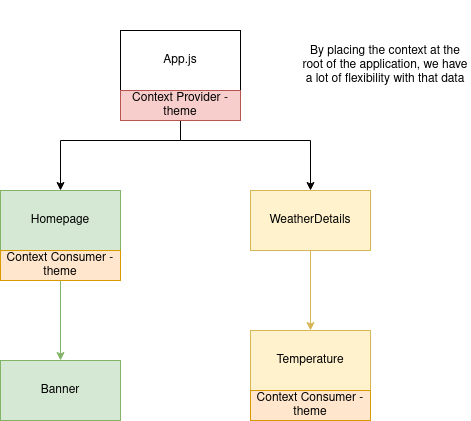

The diagram above was exported from draw.io. Its source (the exported page's mxGraphModel, read from the mxfile embedded in the PNG):
<mxGraphModel dx="1422" dy="739" grid="1" gridSize="10" guides="1" tooltips="1" connect="1" arrows="1" fold="1" page="1" pageScale="1" pageWidth="850" pageHeight="1100" math="0" shadow="0">
  <root>
    <mxCell id="7TlUWpZNiwV1QSi3lw7W-0" />
    <mxCell id="7TlUWpZNiwV1QSi3lw7W-1" parent="7TlUWpZNiwV1QSi3lw7W-0" />
    <mxCell id="7TlUWpZNiwV1QSi3lw7W-2" style="edgeStyle=orthogonalEdgeStyle;rounded=0;orthogonalLoop=1;jettySize=auto;html=1;entryX=0.5;entryY=0;entryDx=0;entryDy=0;" parent="7TlUWpZNiwV1QSi3lw7W-1" source="7TlUWpZNiwV1QSi3lw7W-4" target="7TlUWpZNiwV1QSi3lw7W-6" edge="1">
      <mxGeometry relative="1" as="geometry" />
    </mxCell>
    <mxCell id="7TlUWpZNiwV1QSi3lw7W-3" style="edgeStyle=orthogonalEdgeStyle;rounded=0;orthogonalLoop=1;jettySize=auto;html=1;" parent="7TlUWpZNiwV1QSi3lw7W-1" source="7TlUWpZNiwV1QSi3lw7W-4" target="7TlUWpZNiwV1QSi3lw7W-8" edge="1">
      <mxGeometry relative="1" as="geometry">
        <Array as="points">
          <mxPoint x="400" y="170" />
          <mxPoint x="530" y="170" />
        </Array>
      </mxGeometry>
    </mxCell>
    <mxCell id="7TlUWpZNiwV1QSi3lw7W-4" value="App.js" style="rounded=0;whiteSpace=wrap;html=1;" parent="7TlUWpZNiwV1QSi3lw7W-1" vertex="1">
      <mxGeometry x="340" y="60" width="120" height="60" as="geometry" />
    </mxCell>
    <mxCell id="7TlUWpZNiwV1QSi3lw7W-5" style="edgeStyle=orthogonalEdgeStyle;rounded=0;orthogonalLoop=1;jettySize=auto;html=1;entryX=0.5;entryY=0;entryDx=0;entryDy=0;fillColor=#d5e8d4;strokeColor=#82b366;" parent="7TlUWpZNiwV1QSi3lw7W-1" source="7TlUWpZNiwV1QSi3lw7W-6" target="7TlUWpZNiwV1QSi3lw7W-9" edge="1">
      <mxGeometry relative="1" as="geometry" />
    </mxCell>
    <mxCell id="7TlUWpZNiwV1QSi3lw7W-6" value="Homepage" style="rounded=0;whiteSpace=wrap;html=1;fillColor=#d5e8d4;strokeColor=#82b366;" parent="7TlUWpZNiwV1QSi3lw7W-1" vertex="1">
      <mxGeometry x="220" y="220" width="120" height="60" as="geometry" />
    </mxCell>
    <mxCell id="7TlUWpZNiwV1QSi3lw7W-7" style="edgeStyle=orthogonalEdgeStyle;rounded=0;orthogonalLoop=1;jettySize=auto;html=1;entryX=0.5;entryY=0;entryDx=0;entryDy=0;fillColor=#fff2cc;strokeColor=#d6b656;" parent="7TlUWpZNiwV1QSi3lw7W-1" source="7TlUWpZNiwV1QSi3lw7W-8" target="7TlUWpZNiwV1QSi3lw7W-10" edge="1">
      <mxGeometry relative="1" as="geometry" />
    </mxCell>
    <mxCell id="7TlUWpZNiwV1QSi3lw7W-8" value="WeatherDetails" style="rounded=0;whiteSpace=wrap;html=1;fillColor=#fff2cc;strokeColor=#d6b656;" parent="7TlUWpZNiwV1QSi3lw7W-1" vertex="1">
      <mxGeometry x="470" y="220" width="120" height="60" as="geometry" />
    </mxCell>
    <mxCell id="7TlUWpZNiwV1QSi3lw7W-9" value="Banner" style="rounded=0;whiteSpace=wrap;html=1;fillColor=#d5e8d4;strokeColor=#82b366;" parent="7TlUWpZNiwV1QSi3lw7W-1" vertex="1">
      <mxGeometry x="220" y="390" width="120" height="60" as="geometry" />
    </mxCell>
    <mxCell id="7TlUWpZNiwV1QSi3lw7W-10" value="Temperature" style="rounded=0;whiteSpace=wrap;html=1;fillColor=#fff2cc;strokeColor=#d6b656;" parent="7TlUWpZNiwV1QSi3lw7W-1" vertex="1">
      <mxGeometry x="470" y="360" width="120" height="60" as="geometry" />
    </mxCell>
    <mxCell id="7TlUWpZNiwV1QSi3lw7W-15" value="Context Provider - theme" style="rounded=0;whiteSpace=wrap;html=1;fillColor=#f8cecc;strokeColor=#b85450;" parent="7TlUWpZNiwV1QSi3lw7W-1" vertex="1">
      <mxGeometry x="340" y="120" width="120" height="30" as="geometry" />
    </mxCell>
    <mxCell id="7TlUWpZNiwV1QSi3lw7W-16" value="By placing the context at the root of the application, we have a lot of flexibility with that data" style="text;html=1;strokeColor=none;fillColor=none;align=center;verticalAlign=middle;whiteSpace=wrap;rounded=0;" parent="7TlUWpZNiwV1QSi3lw7W-1" vertex="1">
      <mxGeometry x="520" y="30" width="170" height="130" as="geometry" />
    </mxCell>
    <mxCell id="Ej-0fCpyqUbITVcIQshn-0" value="Context Consumer - theme" style="rounded=0;whiteSpace=wrap;html=1;fillColor=#ffe6cc;strokeColor=#d79b00;" parent="7TlUWpZNiwV1QSi3lw7W-1" vertex="1">
      <mxGeometry x="470" y="420" width="120" height="30" as="geometry" />
    </mxCell>
    <mxCell id="eE7RfoShOtyZX3jmGA7P-0" value="Context Consumer - theme" style="rounded=0;whiteSpace=wrap;html=1;fillColor=#ffe6cc;strokeColor=#d79b00;" vertex="1" parent="7TlUWpZNiwV1QSi3lw7W-1">
      <mxGeometry x="220" y="280" width="120" height="30" as="geometry" />
    </mxCell>
  </root>
</mxGraphModel>